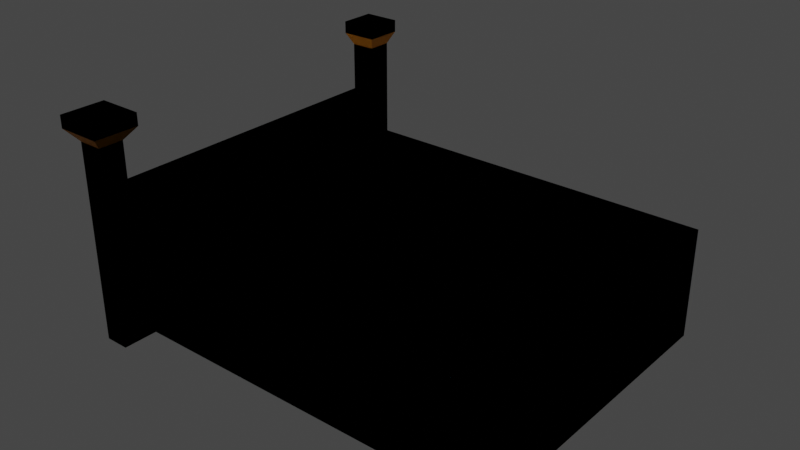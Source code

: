 # Source: apartmentBed.blend  (saved by Blender 3.1.7; exported with 4.5.12 LTS)
import bpy
from mathutils import Matrix  # noqa: F401  (used for matrix-valued properties, if any)

bpy.ops.wm.read_factory_settings(use_empty=True)
scene = bpy.context.scene
scene.name = 'Scene'

# ---- collections
col_collection = bpy.data.collections.new('Collection'); scene.collection.children.link(col_collection)

# ---- materials (node trees are filled in below, after node groups)
mat_material_001 = bpy.data.materials.new('Material.001')
mat_material_001.use_transparent_shadow = False
mat_material_002 = bpy.data.materials.new('Material.002')
mat_material_002.use_transparent_shadow = False
mat_material_003 = bpy.data.materials.new('Material.003')
mat_material_003.alpha_threshold = 0.0
mat_material_003.use_transparent_shadow = False
mat_material_003.line_color = (0.0, 0.0, 0.0, 1.0)

# ---- material node trees
mat_material_001.use_nodes = True; mat_material_001.node_tree.nodes.clear()
_N = mat_material_001.node_tree.nodes; _L = mat_material_001.node_tree.links
n0 = _N.new('ShaderNodeBsdfPrincipled'); n0.name = 'Principled BSDF'; n0.location = (10, 300)
n0.distribution = 'GGX'
n0.subsurface_method = 'RANDOM_WALK_SKIN'
n0.inputs[0].default_value = (0.1016, 0.4737, 0.8, 1.0)
n0.inputs[3].default_value = 1.45
n0.inputs[27].default_value = (0.0, 0.0, 0.0, 1.0)
n0.inputs[28].default_value = 1.0
n1 = _N.new('ShaderNodeOutputMaterial'); n1.name = 'Material Output'; n1.location = (300, 300)
_L.new(n0.outputs[0], n1.inputs[0])
n1.is_active_output = True
mat_material_002.use_nodes = True; mat_material_002.node_tree.nodes.clear()
_N = mat_material_002.node_tree.nodes; _L = mat_material_002.node_tree.links
n0 = _N.new('ShaderNodeBsdfPrincipled'); n0.name = 'Principled BSDF'; n0.location = (10, 300)
n0.distribution = 'GGX'
n0.subsurface_method = 'RANDOM_WALK_SKIN'
n0.inputs[0].default_value = (0.4385, 0.1619, 0.0, 1.0)
n0.inputs[3].default_value = 1.45
n0.inputs[27].default_value = (0.0, 0.0, 0.0, 1.0)
n0.inputs[28].default_value = 1.0
n1 = _N.new('ShaderNodeOutputMaterial'); n1.name = 'Material Output'; n1.location = (300, 300)
_L.new(n0.outputs[0], n1.inputs[0])
n1.is_active_output = True
mat_material_003.use_nodes = True; mat_material_003.node_tree.nodes.clear()
_N = mat_material_003.node_tree.nodes; _L = mat_material_003.node_tree.links
n0 = _N.new('ShaderNodeOutputMaterial'); n0.name = 'Material Output'; n0.location = (300, 300)
n1 = _N.new('ShaderNodeBsdfPrincipled'); n1.name = 'Principled BSDF'; n1.location = (10, 300)
n1.distribution = 'GGX'
n1.subsurface_method = 'RANDOM_WALK_SKIN'
n1.inputs[0].default_value = (0.1679, 0.1679, 0.1679, 1.0)
n1.inputs[2].default_value = 0.4
n1.inputs[3].default_value = 1.45
n1.inputs[27].default_value = (0.0, 0.0, 0.0, 1.0)
n1.inputs[28].default_value = 1.0
_L.new(n1.outputs[0], n0.inputs[0])
n0.is_active_output = True

# ---- world
world_world = bpy.data.worlds.new('World'); scene.world = world_world
world_world.use_nodes = True; world_world.node_tree.nodes.clear()
_N = world_world.node_tree.nodes; _L = world_world.node_tree.links
n0 = _N.new('ShaderNodeOutputWorld'); n0.name = 'World Output'; n0.location = (300, 300)
n1 = _N.new('ShaderNodeBackground'); n1.name = 'Background'; n1.location = (10, 300)
n1.inputs[0].default_value = (0.05088, 0.05088, 0.05088, 1.0)
_L.new(n1.outputs[0], n0.inputs[0])
n0.is_active_output = True
world_world.color = (0.05088, 0.05088, 0.05088)
world_world.use_sun_shadow = False
world_world.sun_shadow_jitter_overblur = 0.0

# ---- meshes
me_cube_060 = bpy.data.meshes.new('Cube.060')
me_cube_060.from_pydata([(0.05, -3.053, -0.001058), (0.05, -3.053, 1.199), (0.05, -0.05287, -0.001058), (0.05, -0.05287, 1.199), (0.25, -3.053, -0.001058), (0.25, -3.053, 1.199), (0.25, -0.05287, -0.001058), (0.25, -0.05287, 1.199), (0.05, -0.2529, -0.001058), (0.05, -2.853, -0.001058), (0.05, -2.853, 1.199), (0.05, -0.2529, 1.199), (0.25, -2.853, -0.001058), (0.25, -0.2529, -0.001058), (0.25, -0.2529, 1.199), (0.25, -2.853, 1.199), (0.05, -0.2529, 1.599), (0.05, -0.05287, 1.599), (0.25, -0.05287, 1.599), (0.25, -2.853, 1.599), (0.25, -3.053, 1.599), (0.05, -3.053, 1.599), (0.05, -2.853, 1.599), (0.25, -0.2529, 1.599), (0.3313, -2.772, 1.699), (0.3313, -3.134, 1.699), (-0.03132, -3.134, 1.699), (-0.03132, -2.772, 1.699), (-0.0001808, -0.303, 1.699), (-0.0001808, -0.002695, 1.699), (0.3002, -0.002695, 1.699), (0.3002, -0.303, 1.699), (-0.0001808, -0.303, 1.799), (-0.0001808, -0.002695, 1.799), (0.3002, -0.002695, 1.799), (0.3002, -0.303, 1.799), (0.3313, -2.772, 1.799), (0.3313, -3.134, 1.799), (-0.03132, -3.134, 1.799), (-0.03132, -2.772, 1.799), (0.05, -3.053, 0.8989), (0.05, -0.05287, 0.8989), (0.25, -0.05287, 0.8989), (0.25, -3.053, 0.8989), (0.25, -0.2529, 0.8989), (0.25, -2.853, 0.8989), (0.05, -2.853, 0.8989), (0.05, -0.2529, 0.8989), (0.05, -0.05287, 0.08894), (0.25, -0.05287, 0.08894), (0.25, -3.053, 0.08894), (0.25, -0.2529, 0.08894), (0.25, -2.853, 0.08894), (0.05, -2.853, 0.08894), (0.05, -0.2529, 0.08894), (0.05, -3.053, 0.08894), (3.25, -0.2529, 0.8989), (3.25, -2.853, 0.8989), (3.25, -0.2529, 0.08894), (3.25, -2.853, 0.08894), (0.85, -2.853, 0.8989), (1.35, -2.853, 0.8989), (1.35, -0.2529, 0.8989), (0.85, -0.2529, 0.8989), (1.35, -0.2529, 0.08894), (0.85, -0.2529, 0.08894), (0.85, -2.853, 0.08894), (1.35, -2.853, 0.08894), (3.35, -0.2529, 0.8989), (3.35, -2.853, 0.8989), (3.35, -0.2529, 0.08894), (3.35, -2.853, 0.08894), (3.25, -0.2529, -0.001058), (3.25, -2.853, -0.001058), (3.35, -0.2529, -0.001058), (3.35, -2.853, -0.001058)], [], [(47, 11, 3, 41), (41, 3, 7, 42), (45, 15, 5, 43), (43, 5, 1, 40), (9, 12, 4, 0), (5, 15, 19, 20), (15, 10, 22, 19), (14, 11, 10, 15), (2, 6, 13, 8), (8, 13, 12, 9), (42, 7, 14, 44), (44, 14, 15, 45), (40, 1, 10, 46), (46, 10, 11, 47), (19, 22, 27, 24), (23, 18, 30, 31), (3, 11, 16, 17), (1, 5, 20, 21), (11, 14, 23, 16), (14, 7, 18, 23), (7, 3, 17, 18), (10, 1, 21, 22), (27, 26, 38, 39), (21, 20, 25, 26), (22, 21, 26, 27), (20, 19, 24, 25), (28, 31, 35, 32), (18, 17, 29, 30), (16, 23, 31, 28), (17, 16, 28, 29), (34, 33, 32, 35), (30, 29, 33, 34), (31, 30, 34, 35), (29, 28, 32, 33), (36, 39, 38, 37), (25, 24, 36, 37), (24, 27, 39, 36), (26, 25, 37, 38), (53, 46, 47, 54), (55, 40, 46, 53), (62, 61, 57, 56), (49, 42, 44, 51), (50, 43, 40, 55), (52, 45, 43, 50), (48, 41, 42, 49), (54, 47, 41, 48), (8, 54, 48, 2), (2, 48, 49, 6), (12, 52, 50, 4), (4, 50, 55, 0), (6, 49, 51, 13), (13, 51, 52, 12), (0, 55, 53, 9), (9, 53, 54, 8), (57, 59, 71, 69), (64, 62, 56, 58), (61, 67, 59, 57), (67, 64, 58, 59), (52, 51, 65, 66), (66, 65, 64, 67), (45, 52, 66, 60), (60, 66, 67, 61), (51, 44, 63, 65), (65, 63, 62, 64), (44, 45, 60, 63), (63, 60, 61, 62), (70, 68, 69, 71), (56, 57, 69, 68), (71, 59, 73, 75), (58, 56, 68, 70), (73, 72, 74, 75), (58, 70, 74, 72), (70, 71, 75, 74), (59, 58, 72, 73)])
me_cube_060.polygons.foreach_set('material_index', [1, 1, 1, 1, 0, 1, 1, 1, 0, 0, 1, 1, 1, 1, 1, 1, 1, 1, 1, 1, 1, 1, 1, 1, 1, 1, 1, 1, 1, 1, 1, 1, 1, 1, 1, 1, 1, 1, 1, 1, 0, 1, 1, 1, 1, 1, 1, 1, 1, 1, 1, 1, 1, 1, 2, 0, 0, 0, 0, 0, 0, 2, 0, 2, 0, 2, 0, 2, 1, 2, 0, 1, 1, 0])
_uv = me_cube_060.uv_layers.new(name='UVMap')
_uv.uv.foreach_set('vector', [0.5625, 0.2333, 0.625, 0.2333, 0.625, 0.25, 0.5625, 0.25, 0.5625, 0.25, 0.625, 0.25, 0.625, 0.5, 0.5625, 0.5, 0.5625, 0.7333, 0.625, 0.7333, 0.625, 0.75, 0.5625, 0.75, 0.5625, 0.75, 0.625, 0.75, 0.625, 1.0, 0.5625, 1.0, 0.125, 0.7333, 0.375, 0.7333, 0.375, 0.75, 0.125, 0.75, 0.625, 0.75, 0.625, 0.7333, 0.625, 0.7333, 0.625, 0.75, 0.625, 0.7333, 0.875, 0.7333, 0.875, 0.7333, 0.625, 0.7333, 0.625, 0.5167, 0.875, 0.5167, 0.875, 0.7333, 0.625, 0.7333, 0.125, 0.5, 0.375, 0.5, 0.375, 0.5167, 0.125, 0.5167, 0.125, 0.5167, 0.375, 0.5167, 0.375, 0.7333, 0.125, 0.7333, 0.5625, 0.5, 0.625, 0.5, 0.625, 0.5167, 0.5625, 0.5167, 0.5625, 0.5167, 0.625, 0.5167, 0.625, 0.7333, 0.5625, 0.7333, 0.5625, 0.0, 0.625, 0.0, 0.625, 0.01667, 0.5625, 0.01667, 0.5625, 0.01667, 0.625, 0.01667, 0.625, 0.2333, 0.5625, 0.2333, 0.625, 0.7333, 0.875, 0.7333, 0.875, 0.7333, 0.625, 0.7333, 0.625, 0.5167, 0.625, 0.5, 0.625, 0.5, 0.625, 0.5167, 0.625, 0.25, 0.625, 0.2333, 0.625, 0.2333, 0.625, 0.25, 0.625, 1.0, 0.625, 0.75, 0.625, 0.75, 0.625, 1.0, 0.875, 0.5167, 0.625, 0.5167, 0.625, 0.5167, 0.875, 0.5167, 0.625, 0.5167, 0.625, 0.5, 0.625, 0.5, 0.625, 0.5167, 0.625, 0.5, 0.625, 0.25, 0.625, 0.25, 0.625, 0.5, 0.625, 0.01667, 0.625, 0.0, 0.625, 0.0, 0.625, 0.01667, 0.625, 0.01667, 0.625, 0.0, 0.625, 0.0, 0.625, 0.01667, 0.625, 1.0, 0.625, 0.75, 0.625, 0.75, 0.625, 1.0, 0.625, 0.01667, 0.625, 0.0, 0.625, 0.0, 0.625, 0.01667, 0.625, 0.75, 0.625, 0.7333, 0.625, 0.7333, 0.625, 0.75, 0.875, 0.5167, 0.625, 0.5167, 0.625, 0.5167, 0.875, 0.5167, 0.625, 0.5, 0.625, 0.25, 0.625, 0.25, 0.625, 0.5, 0.875, 0.5167, 0.625, 0.5167, 0.625, 0.5167, 0.875, 0.5167, 0.625, 0.25, 0.625, 0.2333, 0.625, 0.2333, 0.625, 0.25, 0.625, 0.5, 0.875, 0.5, 0.875, 0.5167, 0.625, 0.5167, 0.625, 0.5, 0.625, 0.25, 0.625, 0.25, 0.625, 0.5, 0.625, 0.5167, 0.625, 0.5, 0.625, 0.5, 0.625, 0.5167, 0.625, 0.25, 0.625, 0.2333, 0.625, 0.2333, 0.625, 0.25, 0.625, 0.7333, 0.875, 0.7333, 0.875, 0.75, 0.625, 0.75, 0.625, 0.75, 0.625, 0.7333, 0.625, 0.7333, 0.625, 0.75, 0.625, 0.7333, 0.875, 0.7333, 0.875, 0.7333, 0.625, 0.7333, 0.625, 1.0, 0.625, 0.75, 0.625, 0.75, 0.625, 1.0, 0.3938, 0.01667, 0.5625, 0.01667, 0.5625, 0.2333, 0.3938, 0.2333, 0.3938, 0.0, 0.5625, 0.0, 0.5625, 0.01667, 0.3938, 0.01667, 0.5625, 0.5167, 0.5625, 0.7333, 0.5625, 0.7333, 0.5625, 0.5167, 0.3938, 0.5, 0.5625, 0.5, 0.5625, 0.5167, 0.3938, 0.5167, 0.3938, 0.75, 0.5625, 0.75, 0.5625, 1.0, 0.3938, 1.0, 0.3938, 0.7333, 0.5625, 0.7333, 0.5625, 0.75, 0.3938, 0.75, 0.3938, 0.25, 0.5625, 0.25, 0.5625, 0.5, 0.3938, 0.5, 0.3938, 0.2333, 0.5625, 0.2333, 0.5625, 0.25, 0.3938, 0.25, 0.375, 0.2333, 0.3938, 0.2333, 0.3938, 0.25, 0.375, 0.25, 0.375, 0.25, 0.3938, 0.25, 0.3938, 0.5, 0.375, 0.5, 0.375, 0.7333, 0.3938, 0.7333, 0.3938, 0.75, 0.375, 0.75, 0.375, 0.75, 0.3938, 0.75, 0.3938, 1.0, 0.375, 1.0, 0.375, 0.5, 0.3938, 0.5, 0.3938, 0.5167, 0.375, 0.5167, 0.375, 0.5167, 0.3938, 0.5167, 0.3938, 0.7333, 0.375, 0.7333, 0.375, 0.0, 0.3938, 0.0, 0.3938, 0.01667, 0.375, 0.01667, 0.375, 0.01667, 0.3938, 0.01667, 0.3938, 0.2333, 0.375, 0.2333, 0.5625, 0.7333, 0.3938, 0.7333, 0.3938, 0.7333, 0.5625, 0.7333, 0.3938, 0.5167, 0.5625, 0.5167, 0.5625, 0.5167, 0.3938, 0.5167, 0.5625, 0.7333, 0.3938, 0.7333, 0.3938, 0.7333, 0.5625, 0.7333, 0.3938, 0.7333, 0.3938, 0.5167, 0.3938, 0.5167, 0.3938, 0.7333, 0.3938, 0.7333, 0.3938, 0.5167, 0.3938, 0.5167, 0.3938, 0.7333, 0.3938, 0.7333, 0.3938, 0.5167, 0.3938, 0.5167, 0.3938, 0.7333, 0.5625, 0.7333, 0.3938, 0.7333, 0.3938, 0.7333, 0.5625, 0.7333, 0.5625, 0.7333, 0.3938, 0.7333, 0.3938, 0.7333, 0.5625, 0.7333, 0.3938, 0.5167, 0.5625, 0.5167, 0.5625, 0.5167, 0.3938, 0.5167, 0.3938, 0.5167, 0.5625, 0.5167, 0.5625, 0.5167, 0.3938, 0.5167, 0.5625, 0.5167, 0.5625, 0.7333, 0.5625, 0.7333, 0.5625, 0.5167, 0.5625, 0.5167, 0.5625, 0.7333, 0.5625, 0.7333, 0.5625, 0.5167, 0.3938, 0.5167, 0.5625, 0.5167, 0.5625, 0.7333, 0.3938, 0.7333, 0.5625, 0.5167, 0.5625, 0.7333, 0.5625, 0.7333, 0.5625, 0.5167, 0.3938, 0.7333, 0.3938, 0.7333, 0.3938, 0.7333, 0.3938, 0.7333, 0.3938, 0.5167, 0.5625, 0.5167, 0.5625, 0.5167, 0.3938, 0.5167, 0.3938, 0.7333, 0.3938, 0.5167, 0.3938, 0.5167, 0.3938, 0.7333, 0.3938, 0.5167, 0.3938, 0.5167, 0.3938, 0.5167, 0.3938, 0.5167, 0.3938, 0.5167, 0.3938, 0.7333, 0.3938, 0.7333, 0.3938, 0.5167, 0.3938, 0.7333, 0.3938, 0.5167, 0.3938, 0.5167, 0.3938, 0.7333])
me_cube_060.materials.append(mat_material_001)
me_cube_060.materials.append(mat_material_002)
me_cube_060.materials.append(mat_material_003)
me_cube_060.use_remesh_fix_poles = True
me_cube_060.use_remesh_preserve_attributes = False
me_cube_060.update()
me_cube_001 = bpy.data.meshes.new('Cube.001')
me_cube_001.from_pydata([(0.05, -3.053, -0.001058), (0.05, -3.053, 1.199), (0.05, -0.05287, -0.001058), (0.05, -0.05287, 1.199), (0.25, -3.053, -0.001058), (0.25, -3.053, 1.199), (0.25, -0.05287, -0.001058), (0.25, -0.05287, 1.199), (0.05, -0.2529, -0.001058), (0.05, -2.853, -0.001058), (0.05, -2.853, 1.199), (0.05, -0.2529, 1.199), (0.25, -2.853, -0.001058), (0.25, -0.2529, -0.001058), (0.25, -0.2529, 1.199), (0.25, -2.853, 1.199), (0.05, -0.2529, 1.599), (0.05, -0.05287, 1.599), (0.25, -0.05287, 1.599), (0.25, -2.853, 1.599), (0.25, -3.053, 1.599), (0.05, -3.053, 1.599), (0.05, -2.853, 1.599), (0.25, -0.2529, 1.599), (0.3313, -2.772, 1.699), (0.3313, -3.134, 1.699), (-0.03132, -3.134, 1.699), (-0.03132, -2.772, 1.699), (-0.0001808, -0.303, 1.699), (-0.0001808, -0.002695, 1.699), (0.3002, -0.002695, 1.699), (0.3002, -0.303, 1.699), (-0.0001808, -0.303, 1.799), (-0.0001808, -0.002695, 1.799), (0.3002, -0.002695, 1.799), (0.3002, -0.303, 1.799), (0.3313, -2.772, 1.799), (0.3313, -3.134, 1.799), (-0.03132, -3.134, 1.799), (-0.03132, -2.772, 1.799), (0.05, -3.053, 0.8989), (0.05, -0.05287, 0.8989), (0.25, -0.05287, 0.8989), (0.25, -3.053, 0.8989), (0.25, -0.2529, 0.8989), (0.25, -2.853, 0.8989), (0.05, -2.853, 0.8989), (0.05, -0.2529, 0.8989), (0.05, -0.05287, 0.08894), (0.25, -0.05287, 0.08894), (0.25, -3.053, 0.08894), (0.25, -0.2529, 0.08894), (0.25, -2.853, 0.08894), (0.05, -2.853, 0.08894), (0.05, -0.2529, 0.08894), (0.05, -3.053, 0.08894), (3.25, -0.2529, 0.8989), (3.25, -2.853, 0.8989), (3.25, -0.2529, 0.08894), (3.25, -2.853, 0.08894), (0.85, -2.853, 0.8989), (1.35, -2.853, 0.8989), (1.35, -0.2529, 0.8989), (0.85, -0.2529, 0.8989), (1.35, -0.2529, 0.08894), (0.85, -0.2529, 0.08894), (0.85, -2.853, 0.08894), (1.35, -2.853, 0.08894), (3.35, -0.2529, 0.8989), (3.35, -2.853, 0.8989), (3.35, -0.2529, 0.08894), (3.35, -2.853, 0.08894), (3.25, -0.2529, -0.001058), (3.25, -2.853, -0.001058), (3.35, -0.2529, -0.001058), (3.35, -2.853, -0.001058)], [], [(47, 11, 3, 41), (41, 3, 7, 42), (45, 15, 5, 43), (43, 5, 1, 40), (9, 12, 4, 0), (5, 15, 19, 20), (15, 10, 22, 19), (14, 11, 10, 15), (2, 6, 13, 8), (8, 13, 12, 9), (42, 7, 14, 44), (44, 14, 15, 45), (40, 1, 10, 46), (46, 10, 11, 47), (19, 22, 27, 24), (23, 18, 30, 31), (3, 11, 16, 17), (1, 5, 20, 21), (11, 14, 23, 16), (14, 7, 18, 23), (7, 3, 17, 18), (10, 1, 21, 22), (27, 26, 38, 39), (21, 20, 25, 26), (22, 21, 26, 27), (20, 19, 24, 25), (28, 31, 35, 32), (18, 17, 29, 30), (16, 23, 31, 28), (17, 16, 28, 29), (34, 33, 32, 35), (30, 29, 33, 34), (31, 30, 34, 35), (29, 28, 32, 33), (36, 39, 38, 37), (25, 24, 36, 37), (24, 27, 39, 36), (26, 25, 37, 38), (53, 46, 47, 54), (55, 40, 46, 53), (62, 61, 57, 56), (49, 42, 44, 51), (50, 43, 40, 55), (52, 45, 43, 50), (48, 41, 42, 49), (54, 47, 41, 48), (8, 54, 48, 2), (2, 48, 49, 6), (12, 52, 50, 4), (4, 50, 55, 0), (6, 49, 51, 13), (13, 51, 52, 12), (0, 55, 53, 9), (9, 53, 54, 8), (57, 59, 71, 69), (64, 62, 56, 58), (61, 67, 59, 57), (67, 64, 58, 59), (52, 51, 65, 66), (66, 65, 64, 67), (45, 52, 66, 60), (60, 66, 67, 61), (51, 44, 63, 65), (65, 63, 62, 64), (44, 45, 60, 63), (63, 60, 61, 62), (70, 68, 69, 71), (56, 57, 69, 68), (71, 59, 73, 75), (58, 56, 68, 70), (73, 72, 74, 75), (58, 70, 74, 72), (70, 71, 75, 74), (59, 58, 72, 73)])
me_cube_001.polygons.foreach_set('material_index', [1, 1, 1, 1, 0, 1, 1, 1, 0, 0, 1, 1, 1, 1, 1, 1, 1, 1, 1, 1, 1, 1, 1, 1, 1, 1, 1, 1, 1, 1, 1, 1, 1, 1, 1, 1, 1, 1, 1, 1, 0, 1, 1, 1, 1, 1, 1, 1, 1, 1, 1, 1, 1, 1, 2, 0, 0, 0, 0, 0, 0, 2, 0, 2, 0, 2, 0, 2, 1, 2, 0, 1, 1, 0])
_uv = me_cube_001.uv_layers.new(name='UVMap')
_uv.uv.foreach_set('vector', [0.5625, 0.2333, 0.625, 0.2333, 0.625, 0.25, 0.5625, 0.25, 0.5625, 0.25, 0.625, 0.25, 0.625, 0.5, 0.5625, 0.5, 0.5625, 0.7333, 0.625, 0.7333, 0.625, 0.75, 0.5625, 0.75, 0.5625, 0.75, 0.625, 0.75, 0.625, 1.0, 0.5625, 1.0, 0.125, 0.7333, 0.375, 0.7333, 0.375, 0.75, 0.125, 0.75, 0.625, 0.75, 0.625, 0.7333, 0.625, 0.7333, 0.625, 0.75, 0.625, 0.7333, 0.875, 0.7333, 0.875, 0.7333, 0.625, 0.7333, 0.625, 0.5167, 0.875, 0.5167, 0.875, 0.7333, 0.625, 0.7333, 0.125, 0.5, 0.375, 0.5, 0.375, 0.5167, 0.125, 0.5167, 0.125, 0.5167, 0.375, 0.5167, 0.375, 0.7333, 0.125, 0.7333, 0.5625, 0.5, 0.625, 0.5, 0.625, 0.5167, 0.5625, 0.5167, 0.5625, 0.5167, 0.625, 0.5167, 0.625, 0.7333, 0.5625, 0.7333, 0.5625, 0.0, 0.625, 0.0, 0.625, 0.01667, 0.5625, 0.01667, 0.5625, 0.01667, 0.625, 0.01667, 0.625, 0.2333, 0.5625, 0.2333, 0.625, 0.7333, 0.875, 0.7333, 0.875, 0.7333, 0.625, 0.7333, 0.625, 0.5167, 0.625, 0.5, 0.625, 0.5, 0.625, 0.5167, 0.625, 0.25, 0.625, 0.2333, 0.625, 0.2333, 0.625, 0.25, 0.625, 1.0, 0.625, 0.75, 0.625, 0.75, 0.625, 1.0, 0.875, 0.5167, 0.625, 0.5167, 0.625, 0.5167, 0.875, 0.5167, 0.625, 0.5167, 0.625, 0.5, 0.625, 0.5, 0.625, 0.5167, 0.625, 0.5, 0.625, 0.25, 0.625, 0.25, 0.625, 0.5, 0.625, 0.01667, 0.625, 0.0, 0.625, 0.0, 0.625, 0.01667, 0.625, 0.01667, 0.625, 0.0, 0.625, 0.0, 0.625, 0.01667, 0.625, 1.0, 0.625, 0.75, 0.625, 0.75, 0.625, 1.0, 0.625, 0.01667, 0.625, 0.0, 0.625, 0.0, 0.625, 0.01667, 0.625, 0.75, 0.625, 0.7333, 0.625, 0.7333, 0.625, 0.75, 0.875, 0.5167, 0.625, 0.5167, 0.625, 0.5167, 0.875, 0.5167, 0.625, 0.5, 0.625, 0.25, 0.625, 0.25, 0.625, 0.5, 0.875, 0.5167, 0.625, 0.5167, 0.625, 0.5167, 0.875, 0.5167, 0.625, 0.25, 0.625, 0.2333, 0.625, 0.2333, 0.625, 0.25, 0.625, 0.5, 0.875, 0.5, 0.875, 0.5167, 0.625, 0.5167, 0.625, 0.5, 0.625, 0.25, 0.625, 0.25, 0.625, 0.5, 0.625, 0.5167, 0.625, 0.5, 0.625, 0.5, 0.625, 0.5167, 0.625, 0.25, 0.625, 0.2333, 0.625, 0.2333, 0.625, 0.25, 0.625, 0.7333, 0.875, 0.7333, 0.875, 0.75, 0.625, 0.75, 0.625, 0.75, 0.625, 0.7333, 0.625, 0.7333, 0.625, 0.75, 0.625, 0.7333, 0.875, 0.7333, 0.875, 0.7333, 0.625, 0.7333, 0.625, 1.0, 0.625, 0.75, 0.625, 0.75, 0.625, 1.0, 0.3938, 0.01667, 0.5625, 0.01667, 0.5625, 0.2333, 0.3938, 0.2333, 0.3938, 0.0, 0.5625, 0.0, 0.5625, 0.01667, 0.3938, 0.01667, 0.5625, 0.5167, 0.5625, 0.7333, 0.5625, 0.7333, 0.5625, 0.5167, 0.3938, 0.5, 0.5625, 0.5, 0.5625, 0.5167, 0.3938, 0.5167, 0.3938, 0.75, 0.5625, 0.75, 0.5625, 1.0, 0.3938, 1.0, 0.3938, 0.7333, 0.5625, 0.7333, 0.5625, 0.75, 0.3938, 0.75, 0.3938, 0.25, 0.5625, 0.25, 0.5625, 0.5, 0.3938, 0.5, 0.3938, 0.2333, 0.5625, 0.2333, 0.5625, 0.25, 0.3938, 0.25, 0.375, 0.2333, 0.3938, 0.2333, 0.3938, 0.25, 0.375, 0.25, 0.375, 0.25, 0.3938, 0.25, 0.3938, 0.5, 0.375, 0.5, 0.375, 0.7333, 0.3938, 0.7333, 0.3938, 0.75, 0.375, 0.75, 0.375, 0.75, 0.3938, 0.75, 0.3938, 1.0, 0.375, 1.0, 0.375, 0.5, 0.3938, 0.5, 0.3938, 0.5167, 0.375, 0.5167, 0.375, 0.5167, 0.3938, 0.5167, 0.3938, 0.7333, 0.375, 0.7333, 0.375, 0.0, 0.3938, 0.0, 0.3938, 0.01667, 0.375, 0.01667, 0.375, 0.01667, 0.3938, 0.01667, 0.3938, 0.2333, 0.375, 0.2333, 0.5625, 0.7333, 0.3938, 0.7333, 0.3938, 0.7333, 0.5625, 0.7333, 0.3938, 0.5167, 0.5625, 0.5167, 0.5625, 0.5167, 0.3938, 0.5167, 0.5625, 0.7333, 0.3938, 0.7333, 0.3938, 0.7333, 0.5625, 0.7333, 0.3938, 0.7333, 0.3938, 0.5167, 0.3938, 0.5167, 0.3938, 0.7333, 0.3938, 0.7333, 0.3938, 0.5167, 0.3938, 0.5167, 0.3938, 0.7333, 0.3938, 0.7333, 0.3938, 0.5167, 0.3938, 0.5167, 0.3938, 0.7333, 0.5625, 0.7333, 0.3938, 0.7333, 0.3938, 0.7333, 0.5625, 0.7333, 0.5625, 0.7333, 0.3938, 0.7333, 0.3938, 0.7333, 0.5625, 0.7333, 0.3938, 0.5167, 0.5625, 0.5167, 0.5625, 0.5167, 0.3938, 0.5167, 0.3938, 0.5167, 0.5625, 0.5167, 0.5625, 0.5167, 0.3938, 0.5167, 0.5625, 0.5167, 0.5625, 0.7333, 0.5625, 0.7333, 0.5625, 0.5167, 0.5625, 0.5167, 0.5625, 0.7333, 0.5625, 0.7333, 0.5625, 0.5167, 0.3938, 0.5167, 0.5625, 0.5167, 0.5625, 0.7333, 0.3938, 0.7333, 0.5625, 0.5167, 0.5625, 0.7333, 0.5625, 0.7333, 0.5625, 0.5167, 0.3938, 0.7333, 0.3938, 0.7333, 0.3938, 0.7333, 0.3938, 0.7333, 0.3938, 0.5167, 0.5625, 0.5167, 0.5625, 0.5167, 0.3938, 0.5167, 0.3938, 0.7333, 0.3938, 0.5167, 0.3938, 0.5167, 0.3938, 0.7333, 0.3938, 0.5167, 0.3938, 0.5167, 0.3938, 0.5167, 0.3938, 0.5167, 0.3938, 0.5167, 0.3938, 0.7333, 0.3938, 0.7333, 0.3938, 0.5167, 0.3938, 0.7333, 0.3938, 0.5167, 0.3938, 0.5167, 0.3938, 0.7333])
me_cube_001.materials.append(mat_material_001)
me_cube_001.materials.append(mat_material_002)
me_cube_001.materials.append(mat_material_003)
me_cube_001.use_remesh_fix_poles = True
me_cube_001.use_remesh_preserve_attributes = False
me_cube_001.update()

# ---- objects
ob_apartmentbed = bpy.data.objects.new('ApartmentBed', me_cube_060)
ob_apartmentbed_collider = bpy.data.objects.new('ApartmentBed_collider', me_cube_001)

# ---- transforms, parenting, visibility, modifiers, constraints
ob_apartmentbed.location = (0.0, 0.0, 0.0)
ob_apartmentbed_collider.location = (0.0, 0.0, 0.0)

# ---- collection membership
col_collection.objects.link(ob_apartmentbed)
col_collection.objects.link(ob_apartmentbed_collider)

# ---- scene / render settings (as saved in the file)
scene.frame_start = 1; scene.frame_end = 250; scene.frame_set(1)
scene.render.engine = 'BLENDER_EEVEE_NEXT'
scene.cycles.sampling_pattern = 'TABULATED_SOBOL'
scene.cycles.use_light_tree = False
scene.view_settings.view_transform = 'Filmic'
bpy.context.view_layer.update()

# ---- added for rendering (the .blend has no active camera and no usable light): camera, sun
cam_auto = bpy.data.cameras.new('AutoCamera')
cam_auto.lens = 50.0
cam_auto.sensor_width = 36.0
cam_auto.clip_end = 1000.0
ob_auto_camera = bpy.data.objects.new('AutoCamera', cam_auto)
scene.collection.objects.link(ob_auto_camera)
ob_auto_camera.location = (6.23706, -7.06171, 4.56112)
ob_auto_camera.rotation_euler = (1.09748, -7.21219e-08, 0.694738)
scene.camera = ob_auto_camera
light_auto_sun = bpy.data.lights.new('AutoSun', 'SUN')
light_auto_sun.energy = 3.0
light_auto_sun.angle = 0.0523599
ob_auto_sun = bpy.data.objects.new('AutoSun', light_auto_sun)
scene.collection.objects.link(ob_auto_sun)
ob_auto_sun.rotation_euler = (0.872665, 0.174533, 0.523599)
bpy.context.view_layer.update()
